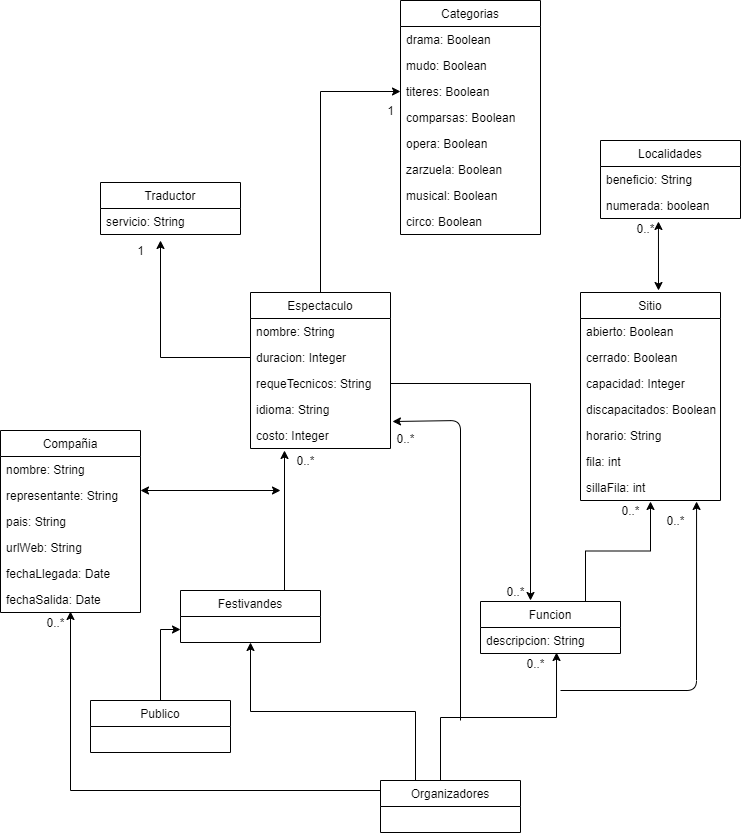

The diagram above was exported from draw.io. Its source (the exported page's mxGraphModel, read from the mxfile embedded in the PNG):
<mxGraphModel dx="1422" dy="737" grid="1" gridSize="10" guides="1" tooltips="1" connect="1" arrows="1" fold="1" page="1" pageScale="1" pageWidth="827" pageHeight="1169" math="0" shadow="0">
  <root>
    <mxCell id="WIyWlLk6GJQsqaUBKTNV-0" />
    <mxCell id="WIyWlLk6GJQsqaUBKTNV-1" parent="WIyWlLk6GJQsqaUBKTNV-0" />
    <mxCell id="FdKXSVhxcYg0QlWryLbA-50" style="edgeStyle=orthogonalEdgeStyle;rounded=0;orthogonalLoop=1;jettySize=auto;html=1;exitX=0.75;exitY=0;exitDx=0;exitDy=0;entryX=0.125;entryY=0.1;entryDx=0;entryDy=0;entryPerimeter=0;" parent="WIyWlLk6GJQsqaUBKTNV-1" source="Piyrl9RhXctWDgLIM2yH-0" edge="1">
      <mxGeometry relative="1" as="geometry">
        <mxPoint x="354" y="460" as="targetPoint" />
        <Array as="points">
          <mxPoint x="354" y="600" />
        </Array>
      </mxGeometry>
    </mxCell>
    <mxCell id="Piyrl9RhXctWDgLIM2yH-0" value="Festivandes" style="swimlane;fontStyle=0;childLayout=stackLayout;horizontal=1;startSize=26;fillColor=none;horizontalStack=0;resizeParent=1;resizeParentMax=0;resizeLast=0;collapsible=1;marginBottom=0;" parent="WIyWlLk6GJQsqaUBKTNV-1" vertex="1">
      <mxGeometry x="250" y="600" width="140" height="52" as="geometry" />
    </mxCell>
    <mxCell id="Piyrl9RhXctWDgLIM2yH-4" value="Compañia" style="swimlane;fontStyle=0;childLayout=stackLayout;horizontal=1;startSize=26;fillColor=none;horizontalStack=0;resizeParent=1;resizeParentMax=0;resizeLast=0;collapsible=1;marginBottom=0;" parent="WIyWlLk6GJQsqaUBKTNV-1" vertex="1">
      <mxGeometry x="70" y="440" width="140" height="182" as="geometry" />
    </mxCell>
    <mxCell id="Piyrl9RhXctWDgLIM2yH-5" value="nombre: String" style="text;strokeColor=none;fillColor=none;align=left;verticalAlign=top;spacingLeft=4;spacingRight=4;overflow=hidden;rotatable=0;points=[[0,0.5],[1,0.5]];portConstraint=eastwest;" parent="Piyrl9RhXctWDgLIM2yH-4" vertex="1">
      <mxGeometry y="26" width="140" height="26" as="geometry" />
    </mxCell>
    <mxCell id="Piyrl9RhXctWDgLIM2yH-7" value="representante: String" style="text;strokeColor=none;fillColor=none;align=left;verticalAlign=top;spacingLeft=4;spacingRight=4;overflow=hidden;rotatable=0;points=[[0,0.5],[1,0.5]];portConstraint=eastwest;" parent="Piyrl9RhXctWDgLIM2yH-4" vertex="1">
      <mxGeometry y="52" width="140" height="26" as="geometry" />
    </mxCell>
    <mxCell id="Piyrl9RhXctWDgLIM2yH-9" value="pais: String" style="text;strokeColor=none;fillColor=none;align=left;verticalAlign=top;spacingLeft=4;spacingRight=4;overflow=hidden;rotatable=0;points=[[0,0.5],[1,0.5]];portConstraint=eastwest;" parent="Piyrl9RhXctWDgLIM2yH-4" vertex="1">
      <mxGeometry y="78" width="140" height="26" as="geometry" />
    </mxCell>
    <mxCell id="Piyrl9RhXctWDgLIM2yH-10" value="urlWeb: String&#10;" style="text;strokeColor=none;fillColor=none;align=left;verticalAlign=top;spacingLeft=4;spacingRight=4;overflow=hidden;rotatable=0;points=[[0,0.5],[1,0.5]];portConstraint=eastwest;" parent="Piyrl9RhXctWDgLIM2yH-4" vertex="1">
      <mxGeometry y="104" width="140" height="26" as="geometry" />
    </mxCell>
    <mxCell id="Piyrl9RhXctWDgLIM2yH-11" value="fechaLlegada: Date" style="text;strokeColor=none;fillColor=none;align=left;verticalAlign=top;spacingLeft=4;spacingRight=4;overflow=hidden;rotatable=0;points=[[0,0.5],[1,0.5]];portConstraint=eastwest;" parent="Piyrl9RhXctWDgLIM2yH-4" vertex="1">
      <mxGeometry y="130" width="140" height="26" as="geometry" />
    </mxCell>
    <mxCell id="Piyrl9RhXctWDgLIM2yH-12" value="fechaSalida: Date&#10;" style="text;strokeColor=none;fillColor=none;align=left;verticalAlign=top;spacingLeft=4;spacingRight=4;overflow=hidden;rotatable=0;points=[[0,0.5],[1,0.5]];portConstraint=eastwest;" parent="Piyrl9RhXctWDgLIM2yH-4" vertex="1">
      <mxGeometry y="156" width="140" height="26" as="geometry" />
    </mxCell>
    <mxCell id="FdKXSVhxcYg0QlWryLbA-3" style="edgeStyle=orthogonalEdgeStyle;rounded=0;orthogonalLoop=1;jettySize=auto;html=1;entryX=0;entryY=0.5;entryDx=0;entryDy=0;" parent="WIyWlLk6GJQsqaUBKTNV-1" source="Piyrl9RhXctWDgLIM2yH-13" target="Piyrl9RhXctWDgLIM2yH-39" edge="1">
      <mxGeometry relative="1" as="geometry">
        <Array as="points">
          <mxPoint x="390" y="101" />
        </Array>
      </mxGeometry>
    </mxCell>
    <mxCell id="Piyrl9RhXctWDgLIM2yH-13" value="Espectaculo" style="swimlane;fontStyle=0;childLayout=stackLayout;horizontal=1;startSize=26;fillColor=none;horizontalStack=0;resizeParent=1;resizeParentMax=0;resizeLast=0;collapsible=1;marginBottom=0;" parent="WIyWlLk6GJQsqaUBKTNV-1" vertex="1">
      <mxGeometry x="320" y="302" width="140" height="156" as="geometry" />
    </mxCell>
    <mxCell id="Piyrl9RhXctWDgLIM2yH-14" value="nombre: String" style="text;strokeColor=none;fillColor=none;align=left;verticalAlign=top;spacingLeft=4;spacingRight=4;overflow=hidden;rotatable=0;points=[[0,0.5],[1,0.5]];portConstraint=eastwest;" parent="Piyrl9RhXctWDgLIM2yH-13" vertex="1">
      <mxGeometry y="26" width="140" height="26" as="geometry" />
    </mxCell>
    <mxCell id="Piyrl9RhXctWDgLIM2yH-15" value="duracion: Integer" style="text;strokeColor=none;fillColor=none;align=left;verticalAlign=top;spacingLeft=4;spacingRight=4;overflow=hidden;rotatable=0;points=[[0,0.5],[1,0.5]];portConstraint=eastwest;" parent="Piyrl9RhXctWDgLIM2yH-13" vertex="1">
      <mxGeometry y="52" width="140" height="26" as="geometry" />
    </mxCell>
    <mxCell id="Piyrl9RhXctWDgLIM2yH-16" value="requeTecnicos: String" style="text;strokeColor=none;fillColor=none;align=left;verticalAlign=top;spacingLeft=4;spacingRight=4;overflow=hidden;rotatable=0;points=[[0,0.5],[1,0.5]];portConstraint=eastwest;" parent="Piyrl9RhXctWDgLIM2yH-13" vertex="1">
      <mxGeometry y="78" width="140" height="26" as="geometry" />
    </mxCell>
    <mxCell id="Piyrl9RhXctWDgLIM2yH-17" value="idioma: String" style="text;strokeColor=none;fillColor=none;align=left;verticalAlign=top;spacingLeft=4;spacingRight=4;overflow=hidden;rotatable=0;points=[[0,0.5],[1,0.5]];portConstraint=eastwest;" parent="Piyrl9RhXctWDgLIM2yH-13" vertex="1">
      <mxGeometry y="104" width="140" height="26" as="geometry" />
    </mxCell>
    <mxCell id="Piyrl9RhXctWDgLIM2yH-18" value="costo: Integer" style="text;strokeColor=none;fillColor=none;align=left;verticalAlign=top;spacingLeft=4;spacingRight=4;overflow=hidden;rotatable=0;points=[[0,0.5],[1,0.5]];portConstraint=eastwest;" parent="Piyrl9RhXctWDgLIM2yH-13" vertex="1">
      <mxGeometry y="130" width="140" height="26" as="geometry" />
    </mxCell>
    <mxCell id="Piyrl9RhXctWDgLIM2yH-23" value="Sitio" style="swimlane;fontStyle=0;childLayout=stackLayout;horizontal=1;startSize=26;fillColor=none;horizontalStack=0;resizeParent=1;resizeParentMax=0;resizeLast=0;collapsible=1;marginBottom=0;" parent="WIyWlLk6GJQsqaUBKTNV-1" vertex="1">
      <mxGeometry x="650" y="302" width="140" height="208" as="geometry" />
    </mxCell>
    <mxCell id="Piyrl9RhXctWDgLIM2yH-24" value="abierto: Boolean" style="text;strokeColor=none;fillColor=none;align=left;verticalAlign=top;spacingLeft=4;spacingRight=4;overflow=hidden;rotatable=0;points=[[0,0.5],[1,0.5]];portConstraint=eastwest;" parent="Piyrl9RhXctWDgLIM2yH-23" vertex="1">
      <mxGeometry y="26" width="140" height="26" as="geometry" />
    </mxCell>
    <mxCell id="Piyrl9RhXctWDgLIM2yH-25" value="cerrado: Boolean" style="text;strokeColor=none;fillColor=none;align=left;verticalAlign=top;spacingLeft=4;spacingRight=4;overflow=hidden;rotatable=0;points=[[0,0.5],[1,0.5]];portConstraint=eastwest;" parent="Piyrl9RhXctWDgLIM2yH-23" vertex="1">
      <mxGeometry y="52" width="140" height="26" as="geometry" />
    </mxCell>
    <mxCell id="Piyrl9RhXctWDgLIM2yH-26" value="capacidad: Integer" style="text;strokeColor=none;fillColor=none;align=left;verticalAlign=top;spacingLeft=4;spacingRight=4;overflow=hidden;rotatable=0;points=[[0,0.5],[1,0.5]];portConstraint=eastwest;" parent="Piyrl9RhXctWDgLIM2yH-23" vertex="1">
      <mxGeometry y="78" width="140" height="26" as="geometry" />
    </mxCell>
    <mxCell id="Piyrl9RhXctWDgLIM2yH-27" value="discapacitados: Boolean" style="text;strokeColor=none;fillColor=none;align=left;verticalAlign=top;spacingLeft=4;spacingRight=4;overflow=hidden;rotatable=0;points=[[0,0.5],[1,0.5]];portConstraint=eastwest;" parent="Piyrl9RhXctWDgLIM2yH-23" vertex="1">
      <mxGeometry y="104" width="140" height="26" as="geometry" />
    </mxCell>
    <mxCell id="Piyrl9RhXctWDgLIM2yH-28" value="horario: String" style="text;strokeColor=none;fillColor=none;align=left;verticalAlign=top;spacingLeft=4;spacingRight=4;overflow=hidden;rotatable=0;points=[[0,0.5],[1,0.5]];portConstraint=eastwest;" parent="Piyrl9RhXctWDgLIM2yH-23" vertex="1">
      <mxGeometry y="130" width="140" height="26" as="geometry" />
    </mxCell>
    <mxCell id="FdKXSVhxcYg0QlWryLbA-35" value="fila: int" style="text;strokeColor=none;fillColor=none;align=left;verticalAlign=top;spacingLeft=4;spacingRight=4;overflow=hidden;rotatable=0;points=[[0,0.5],[1,0.5]];portConstraint=eastwest;" parent="Piyrl9RhXctWDgLIM2yH-23" vertex="1">
      <mxGeometry y="156" width="140" height="26" as="geometry" />
    </mxCell>
    <mxCell id="FdKXSVhxcYg0QlWryLbA-34" value="sillaFila: int" style="text;strokeColor=none;fillColor=none;align=left;verticalAlign=top;spacingLeft=4;spacingRight=4;overflow=hidden;rotatable=0;points=[[0,0.5],[1,0.5]];portConstraint=eastwest;" parent="Piyrl9RhXctWDgLIM2yH-23" vertex="1">
      <mxGeometry y="182" width="140" height="26" as="geometry" />
    </mxCell>
    <mxCell id="Piyrl9RhXctWDgLIM2yH-29" value="Localidades" style="swimlane;fontStyle=0;childLayout=stackLayout;horizontal=1;startSize=26;fillColor=none;horizontalStack=0;resizeParent=1;resizeParentMax=0;resizeLast=0;collapsible=1;marginBottom=0;" parent="WIyWlLk6GJQsqaUBKTNV-1" vertex="1">
      <mxGeometry x="670" y="150" width="140" height="78" as="geometry" />
    </mxCell>
    <mxCell id="Piyrl9RhXctWDgLIM2yH-30" value="beneficio: String" style="text;strokeColor=none;fillColor=none;align=left;verticalAlign=top;spacingLeft=4;spacingRight=4;overflow=hidden;rotatable=0;points=[[0,0.5],[1,0.5]];portConstraint=eastwest;" parent="Piyrl9RhXctWDgLIM2yH-29" vertex="1">
      <mxGeometry y="26" width="140" height="26" as="geometry" />
    </mxCell>
    <mxCell id="FdKXSVhxcYg0QlWryLbA-29" value="numerada: boolean" style="text;strokeColor=none;fillColor=none;align=left;verticalAlign=top;spacingLeft=4;spacingRight=4;overflow=hidden;rotatable=0;points=[[0,0.5],[1,0.5]];portConstraint=eastwest;" parent="Piyrl9RhXctWDgLIM2yH-29" vertex="1">
      <mxGeometry y="52" width="140" height="26" as="geometry" />
    </mxCell>
    <mxCell id="Piyrl9RhXctWDgLIM2yH-36" value="Categorias" style="swimlane;fontStyle=0;childLayout=stackLayout;horizontal=1;startSize=26;fillColor=none;horizontalStack=0;resizeParent=1;resizeParentMax=0;resizeLast=0;collapsible=1;marginBottom=0;" parent="WIyWlLk6GJQsqaUBKTNV-1" vertex="1">
      <mxGeometry x="470" y="10" width="140" height="234" as="geometry" />
    </mxCell>
    <mxCell id="Piyrl9RhXctWDgLIM2yH-37" value="drama: Boolean" style="text;strokeColor=none;fillColor=none;align=left;verticalAlign=top;spacingLeft=4;spacingRight=4;overflow=hidden;rotatable=0;points=[[0,0.5],[1,0.5]];portConstraint=eastwest;" parent="Piyrl9RhXctWDgLIM2yH-36" vertex="1">
      <mxGeometry y="26" width="140" height="26" as="geometry" />
    </mxCell>
    <mxCell id="Piyrl9RhXctWDgLIM2yH-38" value="mudo: Boolean" style="text;strokeColor=none;fillColor=none;align=left;verticalAlign=top;spacingLeft=4;spacingRight=4;overflow=hidden;rotatable=0;points=[[0,0.5],[1,0.5]];portConstraint=eastwest;" parent="Piyrl9RhXctWDgLIM2yH-36" vertex="1">
      <mxGeometry y="52" width="140" height="26" as="geometry" />
    </mxCell>
    <mxCell id="Piyrl9RhXctWDgLIM2yH-39" value="titeres: Boolean" style="text;strokeColor=none;fillColor=none;align=left;verticalAlign=top;spacingLeft=4;spacingRight=4;overflow=hidden;rotatable=0;points=[[0,0.5],[1,0.5]];portConstraint=eastwest;" parent="Piyrl9RhXctWDgLIM2yH-36" vertex="1">
      <mxGeometry y="78" width="140" height="26" as="geometry" />
    </mxCell>
    <mxCell id="Piyrl9RhXctWDgLIM2yH-40" value="comparsas: Boolean" style="text;strokeColor=none;fillColor=none;align=left;verticalAlign=top;spacingLeft=4;spacingRight=4;overflow=hidden;rotatable=0;points=[[0,0.5],[1,0.5]];portConstraint=eastwest;" parent="Piyrl9RhXctWDgLIM2yH-36" vertex="1">
      <mxGeometry y="104" width="140" height="26" as="geometry" />
    </mxCell>
    <mxCell id="Piyrl9RhXctWDgLIM2yH-41" value="opera: Boolean" style="text;strokeColor=none;fillColor=none;align=left;verticalAlign=top;spacingLeft=4;spacingRight=4;overflow=hidden;rotatable=0;points=[[0,0.5],[1,0.5]];portConstraint=eastwest;" parent="Piyrl9RhXctWDgLIM2yH-36" vertex="1">
      <mxGeometry y="130" width="140" height="26" as="geometry" />
    </mxCell>
    <mxCell id="Piyrl9RhXctWDgLIM2yH-42" value="zarzuela: Boolean" style="text;strokeColor=none;fillColor=none;align=left;verticalAlign=top;spacingLeft=4;spacingRight=4;overflow=hidden;rotatable=0;points=[[0,0.5],[1,0.5]];portConstraint=eastwest;" parent="Piyrl9RhXctWDgLIM2yH-36" vertex="1">
      <mxGeometry y="156" width="140" height="26" as="geometry" />
    </mxCell>
    <mxCell id="Piyrl9RhXctWDgLIM2yH-43" value="musical: Boolean" style="text;strokeColor=none;fillColor=none;align=left;verticalAlign=top;spacingLeft=4;spacingRight=4;overflow=hidden;rotatable=0;points=[[0,0.5],[1,0.5]];portConstraint=eastwest;" parent="Piyrl9RhXctWDgLIM2yH-36" vertex="1">
      <mxGeometry y="182" width="140" height="26" as="geometry" />
    </mxCell>
    <mxCell id="Piyrl9RhXctWDgLIM2yH-44" value="circo: Boolean" style="text;strokeColor=none;fillColor=none;align=left;verticalAlign=top;spacingLeft=4;spacingRight=4;overflow=hidden;rotatable=0;points=[[0,0.5],[1,0.5]];portConstraint=eastwest;" parent="Piyrl9RhXctWDgLIM2yH-36" vertex="1">
      <mxGeometry y="208" width="140" height="26" as="geometry" />
    </mxCell>
    <mxCell id="FdKXSVhxcYg0QlWryLbA-36" style="edgeStyle=orthogonalEdgeStyle;rounded=0;orthogonalLoop=1;jettySize=auto;html=1;entryX=0.543;entryY=0.962;entryDx=0;entryDy=0;entryPerimeter=0;" parent="WIyWlLk6GJQsqaUBKTNV-1" source="Piyrl9RhXctWDgLIM2yH-45" target="Piyrl9RhXctWDgLIM2yH-54" edge="1">
      <mxGeometry relative="1" as="geometry">
        <Array as="points">
          <mxPoint x="510" y="727" />
          <mxPoint x="626" y="727" />
        </Array>
      </mxGeometry>
    </mxCell>
    <mxCell id="FdKXSVhxcYg0QlWryLbA-39" style="edgeStyle=orthogonalEdgeStyle;rounded=0;orthogonalLoop=1;jettySize=auto;html=1;" parent="WIyWlLk6GJQsqaUBKTNV-1" source="Piyrl9RhXctWDgLIM2yH-45" edge="1">
      <mxGeometry relative="1" as="geometry">
        <mxPoint x="140" y="621" as="targetPoint" />
        <Array as="points">
          <mxPoint x="140" y="800" />
        </Array>
      </mxGeometry>
    </mxCell>
    <mxCell id="FdKXSVhxcYg0QlWryLbA-40" style="edgeStyle=orthogonalEdgeStyle;rounded=0;orthogonalLoop=1;jettySize=auto;html=1;exitX=0.25;exitY=0;exitDx=0;exitDy=0;entryX=0.5;entryY=1;entryDx=0;entryDy=0;" parent="WIyWlLk6GJQsqaUBKTNV-1" source="Piyrl9RhXctWDgLIM2yH-45" target="Piyrl9RhXctWDgLIM2yH-0" edge="1">
      <mxGeometry relative="1" as="geometry" />
    </mxCell>
    <mxCell id="Piyrl9RhXctWDgLIM2yH-45" value="Organizadores" style="swimlane;fontStyle=0;childLayout=stackLayout;horizontal=1;startSize=26;fillColor=none;horizontalStack=0;resizeParent=1;resizeParentMax=0;resizeLast=0;collapsible=1;marginBottom=0;" parent="WIyWlLk6GJQsqaUBKTNV-1" vertex="1">
      <mxGeometry x="450" y="790" width="140" height="52" as="geometry" />
    </mxCell>
    <mxCell id="FdKXSVhxcYg0QlWryLbA-51" style="edgeStyle=orthogonalEdgeStyle;rounded=0;orthogonalLoop=1;jettySize=auto;html=1;entryX=0;entryY=0.75;entryDx=0;entryDy=0;" parent="WIyWlLk6GJQsqaUBKTNV-1" source="Piyrl9RhXctWDgLIM2yH-49" target="Piyrl9RhXctWDgLIM2yH-0" edge="1">
      <mxGeometry relative="1" as="geometry" />
    </mxCell>
    <mxCell id="Piyrl9RhXctWDgLIM2yH-49" value="Publico" style="swimlane;fontStyle=0;childLayout=stackLayout;horizontal=1;startSize=26;fillColor=none;horizontalStack=0;resizeParent=1;resizeParentMax=0;resizeLast=0;collapsible=1;marginBottom=0;" parent="WIyWlLk6GJQsqaUBKTNV-1" vertex="1">
      <mxGeometry x="160" y="710" width="140" height="52" as="geometry" />
    </mxCell>
    <mxCell id="FdKXSVhxcYg0QlWryLbA-49" style="edgeStyle=orthogonalEdgeStyle;rounded=0;orthogonalLoop=1;jettySize=auto;html=1;exitX=0.75;exitY=0;exitDx=0;exitDy=0;entryX=0.5;entryY=1.038;entryDx=0;entryDy=0;entryPerimeter=0;" parent="WIyWlLk6GJQsqaUBKTNV-1" source="Piyrl9RhXctWDgLIM2yH-53" target="FdKXSVhxcYg0QlWryLbA-34" edge="1">
      <mxGeometry relative="1" as="geometry" />
    </mxCell>
    <mxCell id="Piyrl9RhXctWDgLIM2yH-53" value="Funcion" style="swimlane;fontStyle=0;childLayout=stackLayout;horizontal=1;startSize=26;fillColor=none;horizontalStack=0;resizeParent=1;resizeParentMax=0;resizeLast=0;collapsible=1;marginBottom=0;" parent="WIyWlLk6GJQsqaUBKTNV-1" vertex="1">
      <mxGeometry x="550" y="611" width="140" height="52" as="geometry" />
    </mxCell>
    <mxCell id="Piyrl9RhXctWDgLIM2yH-54" value="descripcion: String" style="text;strokeColor=none;fillColor=none;align=left;verticalAlign=top;spacingLeft=4;spacingRight=4;overflow=hidden;rotatable=0;points=[[0,0.5],[1,0.5]];portConstraint=eastwest;" parent="Piyrl9RhXctWDgLIM2yH-53" vertex="1">
      <mxGeometry y="26" width="140" height="26" as="geometry" />
    </mxCell>
    <mxCell id="FdKXSVhxcYg0QlWryLbA-8" value="1" style="text;html=1;align=center;verticalAlign=middle;resizable=0;points=[];autosize=1;" parent="WIyWlLk6GJQsqaUBKTNV-1" vertex="1">
      <mxGeometry x="450" y="110" width="20" height="20" as="geometry" />
    </mxCell>
    <mxCell id="FdKXSVhxcYg0QlWryLbA-14" value="Traductor" style="swimlane;fontStyle=0;childLayout=stackLayout;horizontal=1;startSize=26;fillColor=none;horizontalStack=0;resizeParent=1;resizeParentMax=0;resizeLast=0;collapsible=1;marginBottom=0;" parent="WIyWlLk6GJQsqaUBKTNV-1" vertex="1">
      <mxGeometry x="170" y="192" width="140" height="52" as="geometry" />
    </mxCell>
    <mxCell id="FdKXSVhxcYg0QlWryLbA-19" value="servicio: String" style="text;strokeColor=none;fillColor=none;align=left;verticalAlign=top;spacingLeft=4;spacingRight=4;overflow=hidden;rotatable=0;points=[[0,0.5],[1,0.5]];portConstraint=eastwest;" parent="FdKXSVhxcYg0QlWryLbA-14" vertex="1">
      <mxGeometry y="26" width="140" height="26" as="geometry" />
    </mxCell>
    <mxCell id="FdKXSVhxcYg0QlWryLbA-18" style="edgeStyle=orthogonalEdgeStyle;rounded=0;orthogonalLoop=1;jettySize=auto;html=1;exitX=0;exitY=0.5;exitDx=0;exitDy=0;" parent="WIyWlLk6GJQsqaUBKTNV-1" source="Piyrl9RhXctWDgLIM2yH-15" edge="1">
      <mxGeometry relative="1" as="geometry">
        <mxPoint x="230" y="250" as="targetPoint" />
      </mxGeometry>
    </mxCell>
    <mxCell id="FdKXSVhxcYg0QlWryLbA-20" value="1" style="text;html=1;align=center;verticalAlign=middle;resizable=0;points=[];autosize=1;" parent="WIyWlLk6GJQsqaUBKTNV-1" vertex="1">
      <mxGeometry x="200" y="250" width="20" height="20" as="geometry" />
    </mxCell>
    <mxCell id="FdKXSVhxcYg0QlWryLbA-23" value="" style="endArrow=classic;startArrow=classic;html=1;" parent="WIyWlLk6GJQsqaUBKTNV-1" edge="1">
      <mxGeometry width="50" height="50" relative="1" as="geometry">
        <mxPoint x="210" y="500" as="sourcePoint" />
        <mxPoint x="350" y="500" as="targetPoint" />
        <Array as="points">
          <mxPoint x="210" y="500" />
        </Array>
      </mxGeometry>
    </mxCell>
    <mxCell id="FdKXSVhxcYg0QlWryLbA-26" value="" style="endArrow=classic;startArrow=classic;html=1;entryX=0.414;entryY=1.115;entryDx=0;entryDy=0;entryPerimeter=0;" parent="WIyWlLk6GJQsqaUBKTNV-1" target="FdKXSVhxcYg0QlWryLbA-29" edge="1">
      <mxGeometry width="50" height="50" relative="1" as="geometry">
        <mxPoint x="728" y="300" as="sourcePoint" />
        <mxPoint x="440" y="380" as="targetPoint" />
      </mxGeometry>
    </mxCell>
    <mxCell id="FdKXSVhxcYg0QlWryLbA-45" style="edgeStyle=orthogonalEdgeStyle;rounded=0;orthogonalLoop=1;jettySize=auto;html=1;" parent="WIyWlLk6GJQsqaUBKTNV-1" source="Piyrl9RhXctWDgLIM2yH-16" edge="1">
      <mxGeometry relative="1" as="geometry">
        <mxPoint x="600" y="610" as="targetPoint" />
      </mxGeometry>
    </mxCell>
    <mxCell id="FdKXSVhxcYg0QlWryLbA-46" value="" style="endArrow=classic;html=1;entryX=1.014;entryY=0.962;entryDx=0;entryDy=0;entryPerimeter=0;" parent="WIyWlLk6GJQsqaUBKTNV-1" target="Piyrl9RhXctWDgLIM2yH-17" edge="1">
      <mxGeometry width="50" height="50" relative="1" as="geometry">
        <mxPoint x="530" y="730" as="sourcePoint" />
        <mxPoint x="540" y="430" as="targetPoint" />
        <Array as="points">
          <mxPoint x="530" y="430" />
        </Array>
      </mxGeometry>
    </mxCell>
    <mxCell id="FdKXSVhxcYg0QlWryLbA-47" value="" style="endArrow=classic;html=1;entryX=0.829;entryY=1.038;entryDx=0;entryDy=0;entryPerimeter=0;" parent="WIyWlLk6GJQsqaUBKTNV-1" target="FdKXSVhxcYg0QlWryLbA-34" edge="1">
      <mxGeometry width="50" height="50" relative="1" as="geometry">
        <mxPoint x="630" y="700" as="sourcePoint" />
        <mxPoint x="440" y="590" as="targetPoint" />
        <Array as="points">
          <mxPoint x="766" y="700" />
        </Array>
      </mxGeometry>
    </mxCell>
    <mxCell id="FdKXSVhxcYg0QlWryLbA-52" value="0..*" style="text;html=1;align=center;verticalAlign=middle;resizable=0;points=[];autosize=1;" parent="WIyWlLk6GJQsqaUBKTNV-1" vertex="1">
      <mxGeometry x="685" y="510" width="30" height="20" as="geometry" />
    </mxCell>
    <mxCell id="FdKXSVhxcYg0QlWryLbA-53" value="0..*" style="text;html=1;align=center;verticalAlign=middle;resizable=0;points=[];autosize=1;" parent="WIyWlLk6GJQsqaUBKTNV-1" vertex="1">
      <mxGeometry x="700" y="228" width="30" height="20" as="geometry" />
    </mxCell>
    <mxCell id="FdKXSVhxcYg0QlWryLbA-54" value="0..*" style="text;html=1;align=center;verticalAlign=middle;resizable=0;points=[];autosize=1;" parent="WIyWlLk6GJQsqaUBKTNV-1" vertex="1">
      <mxGeometry x="570" y="591" width="30" height="20" as="geometry" />
    </mxCell>
    <mxCell id="FdKXSVhxcYg0QlWryLbA-55" value="0..*" style="text;html=1;align=center;verticalAlign=middle;resizable=0;points=[];autosize=1;" parent="WIyWlLk6GJQsqaUBKTNV-1" vertex="1">
      <mxGeometry x="460" y="438" width="30" height="20" as="geometry" />
    </mxCell>
    <mxCell id="FdKXSVhxcYg0QlWryLbA-56" value="0..*" style="text;html=1;align=center;verticalAlign=middle;resizable=0;points=[];autosize=1;" parent="WIyWlLk6GJQsqaUBKTNV-1" vertex="1">
      <mxGeometry x="590" y="663" width="30" height="20" as="geometry" />
    </mxCell>
    <mxCell id="FdKXSVhxcYg0QlWryLbA-57" value="0..*" style="text;html=1;align=center;verticalAlign=middle;resizable=0;points=[];autosize=1;" parent="WIyWlLk6GJQsqaUBKTNV-1" vertex="1">
      <mxGeometry x="730" y="520" width="30" height="20" as="geometry" />
    </mxCell>
    <mxCell id="FdKXSVhxcYg0QlWryLbA-58" value="0..*" style="text;html=1;align=center;verticalAlign=middle;resizable=0;points=[];autosize=1;" parent="WIyWlLk6GJQsqaUBKTNV-1" vertex="1">
      <mxGeometry x="360" y="460" width="30" height="20" as="geometry" />
    </mxCell>
    <mxCell id="FdKXSVhxcYg0QlWryLbA-59" value="0..*" style="text;html=1;align=center;verticalAlign=middle;resizable=0;points=[];autosize=1;" parent="WIyWlLk6GJQsqaUBKTNV-1" vertex="1">
      <mxGeometry x="110" y="622" width="30" height="20" as="geometry" />
    </mxCell>
  </root>
</mxGraphModel>